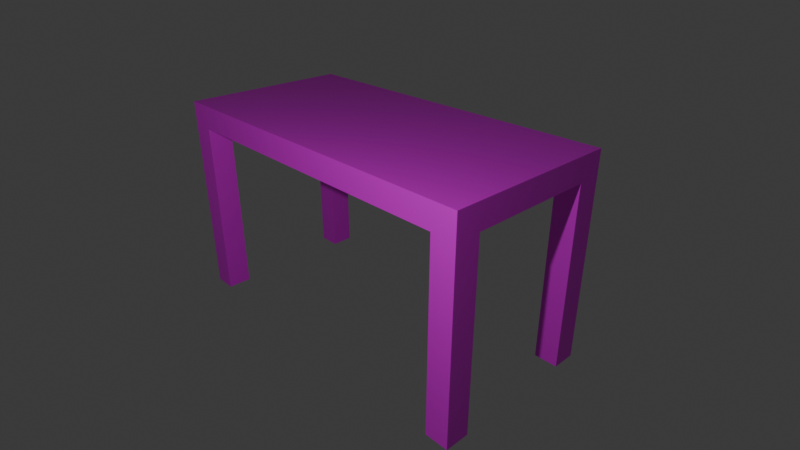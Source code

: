 # Source: Table.blend  (saved by Blender 4.5.90; exported with 4.5.12 LTS)
import bpy
from mathutils import Matrix  # noqa: F401  (used for matrix-valued properties, if any)

bpy.ops.wm.read_factory_settings(use_empty=True)
scene = bpy.context.scene
scene.name = 'Scene'

# ---- collections
col_collection = bpy.data.collections.new('Collection'); scene.collection.children.link(col_collection)

# ---- images (referenced by path relative to the original .blend; pixels are not part of the script)
import os
ASSET_DIR = os.environ.get("B2B_ASSET_DIR", "")  # directory of the original .blend (textures are referenced by path, not embedded)
HERE = os.path.dirname(os.path.abspath(__file__))  # packed textures are extracted next to this script under _unpacked/

def load_image(name, relpath, width, height, colorspace="sRGB"):
    """Load a texture the original file referenced (path relative to the .blend, or extracted next to this script)."""
    p = next((c for c in (os.path.join(HERE, relpath), os.path.join(ASSET_DIR, relpath)) if relpath and os.path.exists(c)), "")
    if p:
        img = bpy.data.images.load(p, check_existing=True)
        img.name = name
    else:  # same state as the original file: an image datablock whose file is absent (Cycles renders it pink)
        img = bpy.data.images.new(name, width, height)
        img.source = "FILE"
        img.filepath = "//" + (relpath or name)
    img.colorspace_settings.name = colorspace
    return img
img_wood_table_diff_4k_jpg = load_image('wood_table_diff_4k.jpg', 'wood_table_diff_4k.jpg', 1024, 1024, 'sRGB')

# ---- materials (node trees are filled in below, after node groups)
mat_material = bpy.data.materials.new('Material')
mat_material.alpha_threshold = 0.0
mat_material.roughness = 0.5
mat_material.line_color = (0.0, 0.0, 0.0, 1.0)

# ---- material node trees
mat_material.use_nodes = True; mat_material.node_tree.nodes.clear()
_N = mat_material.node_tree.nodes; _L = mat_material.node_tree.links
n0 = _N.new('ShaderNodeOutputMaterial'); n0.name = 'Material Output'; n0.location = (200, 100)
n1 = _N.new('ShaderNodeBsdfPrincipled'); n1.name = 'Principled BSDF'; n1.location = (-200, 100)
n1.inputs[3].default_value = 1.45
n2 = _N.new('ShaderNodeTexImage'); n2.name = 'Image Texture'; n2.location = (-490, 80)
n2.image = img_wood_table_diff_4k_jpg
_L.new(n1.outputs[0], n0.inputs[0])
_L.new(n2.outputs[0], n1.inputs[0])
n0.is_active_output = True

# ---- world
world_world = bpy.data.worlds.new('World'); scene.world = world_world
world_world.use_nodes = True; world_world.node_tree.nodes.clear()
_N = world_world.node_tree.nodes; _L = world_world.node_tree.links
n0 = _N.new('ShaderNodeOutputWorld'); n0.name = 'World Output'; n0.location = (200, 100)
n1 = _N.new('ShaderNodeBackground'); n1.name = 'Background'; n1.location = (-200, 100)
n1.inputs[0].default_value = (0.05088, 0.05088, 0.05088, 1.0)
_L.new(n1.outputs[0], n0.inputs[0])
n0.is_active_output = True
world_world.color = (0.05088, 0.05088, 0.05088)
world_world.sun_shadow_jitter_overblur = 0.0

# ---- cameras
cam_camera = bpy.data.cameras.new('Camera')
cam_camera.clip_end = 100.0
cam_camera.lens = 28.51
cam_camera.ortho_scale = 7.314

# ---- lights
light_light = bpy.data.lights.new('Light', 'POINT')
light_light.energy = 1000.0
light_light.shadow_soft_size = 0.1

# ---- meshes
me_cube = bpy.data.meshes.new('Cube')
me_cube.from_pydata([(3.966, 1.929, 0.2667), (3.966, 1.929, -0.2667), (3.966, -1.929, 0.2667), (3.966, -1.929, -0.2667), (-3.966, 1.929, 0.2667), (-3.966, 1.929, -0.2667), (-3.966, -1.929, 0.2667), (-3.966, -1.929, -0.2667), (3.441, 1.929, -0.2667), (-3.441, 1.929, -0.2667), (3.441, -1.929, 0.2667), (-3.441, -1.929, 0.2667), (3.441, -1.929, -0.2667), (-3.441, -1.929, -0.2667), (-3.441, 1.929, 0.2667), (3.441, 1.929, 0.2667), (3.966, 1.388, -0.2667), (3.966, -1.388, -0.2667), (-3.966, 1.388, 0.2667), (-3.966, -1.388, 0.2667), (3.966, -1.388, 0.2667), (3.966, 1.388, 0.2667), (-3.966, -1.388, -0.2667), (-3.966, 1.388, -0.2667), (3.441, -1.388, -0.2667), (3.441, 1.388, -0.2667), (-3.441, 1.388, -0.2667), (-3.441, -1.388, -0.2667), (-3.441, -1.388, 0.2667), (-3.441, 1.388, 0.2667), (3.441, 1.388, 0.2667), (3.441, -1.388, 0.2667), (0.005208, 1.929, 0.2667), (0.005208, 1.929, -0.2667), (0.005208, -1.929, -0.2667), (0.005208, -1.929, 0.2667), (0.005208, -1.388, 0.2667), (0.005208, 1.388, 0.2667), (0.005208, -1.388, -0.2667), (0.005208, 1.388, -0.2667), (-3.966, 1.929, -4.378), (-3.441, 1.929, -4.378), (-3.441, -1.929, -4.378), (-3.966, -1.929, -4.378), (3.441, 1.929, -4.378), (3.966, 1.929, -4.378), (3.966, -1.929, -4.378), (3.441, -1.929, -4.378), (-3.441, -1.388, -4.378), (-3.966, -1.388, -4.378), (-3.966, 1.388, -4.378), (-3.441, 1.388, -4.378), (3.966, -1.388, -4.378), (3.441, -1.388, -4.378), (3.441, 1.388, -4.378), (3.966, 1.388, -4.378)], [], [(32, 33, 9, 14), (35, 34, 12, 10), (5, 4, 14, 9), (8, 15, 0, 1), (13, 11, 6, 7), (3, 2, 10, 12), (27, 22, 23, 26), (17, 24, 25, 16), (31, 20, 21, 30), (19, 28, 29, 18), (36, 31, 30, 37), (38, 27, 26, 39), (20, 17, 16, 21), (18, 23, 22, 19), (5, 9, 41, 40), (1, 0, 21, 16), (25, 8, 44, 54), (17, 20, 2, 3), (14, 4, 18, 29), (7, 6, 19, 22), (23, 18, 4, 5), (28, 19, 6, 11), (20, 31, 10, 2), (0, 15, 30, 21), (24, 17, 52, 53), (23, 5, 40, 50), (38, 34, 13, 27), (33, 39, 26, 9), (36, 35, 10, 31), (32, 37, 30, 15), (14, 29, 37, 32), (28, 11, 35, 36), (8, 25, 39, 33), (24, 12, 34, 38), (24, 38, 39, 25), (28, 36, 37, 29), (11, 13, 34, 35), (15, 8, 33, 32), (53, 52, 46, 47), (44, 45, 55, 54), (49, 48, 42, 43), (40, 41, 51, 50), (16, 25, 54, 55), (13, 7, 43, 42), (27, 13, 42, 48), (22, 27, 48, 49), (12, 24, 53, 47), (9, 26, 51, 41), (8, 1, 45, 44), (7, 22, 49, 43), (17, 3, 46, 52), (26, 23, 50, 51), (3, 12, 47, 46), (1, 16, 55, 45)])
_uv = me_cube.uv_layers.new(name='UVMap')
_uv.uv.foreach_set('vector', [0.625, 0.3752, 0.375, 0.3752, 0.375, 0.2665, 0.625, 0.2665, 0.625, 0.8748, 0.375, 0.8748, 0.375, 0.7665, 0.625, 0.7665, 0.375, 0.25, 0.625, 0.25, 0.625, 0.2665, 0.375, 0.2665, 0.375, 0.4835, 0.625, 0.4835, 0.625, 0.5, 0.375, 0.5, 0.375, 0.9835, 0.625, 0.9835, 0.625, 1.0, 0.375, 1.0, 0.375, 0.75, 0.625, 0.75, 0.625, 0.7665, 0.375, 0.7665, 0.1415, 0.7149, 0.125, 0.7149, 0.125, 0.5351, 0.1415, 0.5351, 0.375, 0.7149, 0.3585, 0.7149, 0.3585, 0.5351, 0.375, 0.5351, 0.6415, 0.7149, 0.625, 0.7149, 0.625, 0.5351, 0.6415, 0.5351, 0.875, 0.7149, 0.8585, 0.7149, 0.8585, 0.5351, 0.875, 0.5351, 0.7498, 0.7149, 0.6415, 0.7149, 0.6415, 0.5351, 0.7498, 0.5351, 0.2502, 0.7149, 0.1415, 0.7149, 0.1415, 0.5351, 0.2502, 0.5351, 0.625, 0.7149, 0.375, 0.7149, 0.375, 0.5351, 0.625, 0.5351, 0.625, 0.2149, 0.375, 0.2149, 0.375, 0.03505, 0.625, 0.03505, 0.375, 0.25, 0.375, 0.2665, 0.375, 0.2665, 0.375, 0.25, 0.375, 0.5, 0.625, 0.5, 0.625, 0.5351, 0.375, 0.5351, 0.3585, 0.5351, 0.3585, 0.5, 0.3585, 0.5, 0.3585, 0.5351, 0.375, 0.7149, 0.625, 0.7149, 0.625, 0.75, 0.375, 0.75, 0.8585, 0.5, 0.875, 0.5, 0.875, 0.5351, 0.8585, 0.5351, 0.375, 0.0, 0.625, 0.0, 0.625, 0.03505, 0.375, 0.03505, 0.375, 0.2149, 0.625, 0.2149, 0.625, 0.25, 0.375, 0.25, 0.8585, 0.7149, 0.875, 0.7149, 0.875, 0.75, 0.8585, 0.75, 0.625, 0.7149, 0.6415, 0.7149, 0.6415, 0.75, 0.625, 0.75, 0.625, 0.5, 0.6415, 0.5, 0.6415, 0.5351, 0.625, 0.5351, 0.3585, 0.7149, 0.375, 0.7149, 0.375, 0.7149, 0.3585, 0.7149, 0.375, 0.2149, 0.375, 0.25, 0.375, 0.25, 0.375, 0.2149, 0.2502, 0.7149, 0.2502, 0.75, 0.1415, 0.75, 0.1415, 0.7149, 0.2502, 0.5, 0.2502, 0.5351, 0.1415, 0.5351, 0.1415, 0.5, 0.7498, 0.7149, 0.7498, 0.75, 0.6415, 0.75, 0.6415, 0.7149, 0.7498, 0.5, 0.7498, 0.5351, 0.6415, 0.5351, 0.6415, 0.5, 0.8585, 0.5, 0.8585, 0.5351, 0.7498, 0.5351, 0.7498, 0.5, 0.8585, 0.7149, 0.8585, 0.75, 0.7498, 0.75, 0.7498, 0.7149, 0.3585, 0.5, 0.3585, 0.5351, 0.2502, 0.5351, 0.2502, 0.5, 0.3585, 0.7149, 0.3585, 0.75, 0.2502, 0.75, 0.2502, 0.7149, 0.3585, 0.7149, 0.2502, 0.7149, 0.2502, 0.5351, 0.3585, 0.5351, 0.8585, 0.7149, 0.7498, 0.7149, 0.7498, 0.5351, 0.8585, 0.5351, 0.625, 0.9835, 0.375, 0.9835, 0.375, 0.8748, 0.625, 0.8748, 0.625, 0.4835, 0.375, 0.4835, 0.375, 0.3752, 0.625, 0.3752, 0.3585, 0.7149, 0.375, 0.7149, 0.375, 0.75, 0.3585, 0.75, 0.3585, 0.5, 0.375, 0.5, 0.375, 0.5351, 0.3585, 0.5351, 0.125, 0.7149, 0.1415, 0.7149, 0.1415, 0.75, 0.125, 0.75, 0.125, 0.5, 0.1415, 0.5, 0.1415, 0.5351, 0.125, 0.5351, 0.375, 0.5351, 0.3585, 0.5351, 0.3585, 0.5351, 0.375, 0.5351, 0.375, 0.9835, 0.375, 1.0, 0.375, 1.0, 0.375, 0.9835, 0.1415, 0.7149, 0.1415, 0.75, 0.1415, 0.75, 0.1415, 0.7149, 0.125, 0.7149, 0.1415, 0.7149, 0.1415, 0.7149, 0.125, 0.7149, 0.3585, 0.75, 0.3585, 0.7149, 0.3585, 0.7149, 0.3585, 0.75, 0.1415, 0.5, 0.1415, 0.5351, 0.1415, 0.5351, 0.1415, 0.5, 0.375, 0.4835, 0.375, 0.5, 0.375, 0.5, 0.375, 0.4835, 0.375, 0.0, 0.375, 0.03505, 0.375, 0.03505, 0.375, 0.0, 0.375, 0.7149, 0.375, 0.75, 0.375, 0.75, 0.375, 0.7149, 0.1415, 0.5351, 0.125, 0.5351, 0.125, 0.5351, 0.1415, 0.5351, 0.375, 0.75, 0.375, 0.7665, 0.375, 0.7665, 0.375, 0.75, 0.375, 0.5, 0.375, 0.5351, 0.375, 0.5351, 0.375, 0.5])
me_cube.materials.append(mat_material)
me_cube.use_mirror_vertex_groups = False
me_cube.update()

# ---- objects
ob_cube = bpy.data.objects.new('Cube', me_cube)
ob_light = bpy.data.objects.new('Light', light_light)
ob_camera = bpy.data.objects.new('Camera', cam_camera)

# ---- transforms, parenting, visibility, modifiers, constraints
ob_cube.location = (0.0, 0.0, 0.0)
ob_cube.lock_rotations_4d = False
ob_cube.empty_display_type = 'ARROWS'
ob_cube.lineart.crease_threshold = 0.0
ob_light.location = (4.859, -7.495, 3.844)
ob_light.rotation_euler = (0.6503, 0.05522, 1.866)
ob_light.lock_rotations_4d = False
ob_light.empty_display_type = 'ARROWS'
ob_light.color = (0.0, 0.0, 0.0, 0.0)
ob_light.lineart.crease_threshold = 0.0
ob_camera.location = (9.361, -8.144, 4.114)
ob_camera.rotation_euler = (1.109, 0.0, 0.8149)
ob_camera.scale = (2.068, 2.024, 2.063)
ob_camera.lock_rotations_4d = False
ob_camera.empty_display_type = 'ARROWS'
ob_camera.color = (0.0, 0.0, 0.0, 0.0)
ob_camera.display_type = 'WIRE'
ob_camera.lineart.crease_threshold = 0.0

# ---- collection membership
col_collection.objects.link(ob_cube)
col_collection.objects.link(ob_light)
col_collection.objects.link(ob_camera)

# ---- scene / render settings (as saved in the file)
scene.camera = ob_camera
scene.frame_start = 1; scene.frame_end = 250; scene.frame_set(1)
scene.render.engine = 'BLENDER_EEVEE_NEXT'
bpy.context.view_layer.update()
